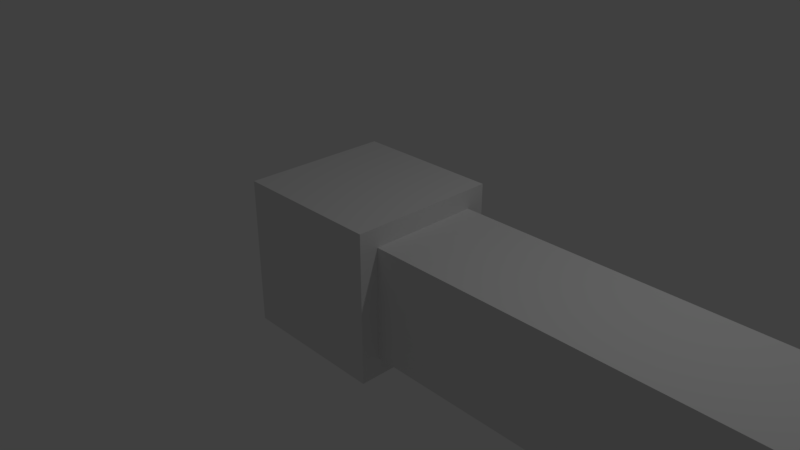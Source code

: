 # Source: ArmModel.blend  (saved by Blender 2.79.0; exported with 4.5.12 LTS)
import bpy
from mathutils import Matrix  # noqa: F401  (used for matrix-valued properties, if any)

bpy.ops.wm.read_factory_settings(use_empty=True)
scene = bpy.context.scene
scene.name = 'Scene'

# ---- collections
col_collection_1 = bpy.data.collections.new('Collection 1'); scene.collection.children.link(col_collection_1)

# ---- materials (node trees are filled in below, after node groups)
mat_material = bpy.data.materials.new('Material')
mat_material.alpha_threshold = 0.0
mat_material.use_transparent_shadow = False
mat_material.roughness = 0.5
mat_material.line_color = (0.0, 0.0, 0.0, 1.0)

# ---- material node trees

# ---- world
world_world = bpy.data.worlds.new('World'); scene.world = world_world
world_world.color = (0.05088, 0.05088, 0.05088)
world_world.use_sun_shadow = False
world_world.sun_shadow_jitter_overblur = 0.0
world_world.cycles.sampling_method = 'MANUAL'

# ---- cameras
cam_camera = bpy.data.cameras.new('Camera')
cam_camera.clip_end = 100.0
cam_camera.lens = 35.0
cam_camera.sensor_width = 32.0
cam_camera.sensor_height = 18.0
cam_camera.ortho_scale = 7.314
cam_camera.dof.focus_distance = 0.0
cam_camera.dof.aperture_fstop = 128.0

# ---- lights
light_lamp = bpy.data.lights.new('Lamp', 'POINT')
light_lamp.transmission_factor = 0.0
light_lamp.cutoff_distance = 30.0
light_lamp.energy = 100.0
light_lamp.shadow_buffer_clip_start = 1.001
light_lamp.shadow_soft_size = 0.1
light_lamp.shadow_maximum_resolution = 0.006
light_lamp.use_absolute_resolution = True

# ---- meshes
me_cube = bpy.data.meshes.new('Cube')
me_cube.from_pydata([(1.0, 0.7451, -0.7451), (1.0, -0.7451, -0.7451), (-1.0, -1.0, -1.0), (-1.0, 1.0, -1.0), (1.0, 0.7451, 0.7451), (1.0, -0.7451, 0.7451), (-1.0, -1.0, 1.0), (-1.0, 1.0, 1.0), (1.0, 1.0, -1.0), (1.0, -1.0, -1.0), (1.0, 1.0, 1.0), (1.0, -1.0, 1.0), (12.32, 0.7451, -0.7451), (12.32, -0.7451, -0.7451), (12.32, 0.7451, 0.7451), (12.32, -0.7451, 0.7451), (7.127, -0.7451, 0.7451), (6.189, -0.7451, 0.7451), (6.658, -0.7451, 0.7451), (6.189, 0.7451, 0.7451), (7.127, 0.7451, 0.7451), (6.658, 0.7451, 0.7451), (6.189, 0.7451, -0.7451), (7.127, 0.7451, -0.7451), (6.658, 0.7451, -0.7451), (7.127, -0.7451, -0.7451), (6.189, -0.7451, -0.7451), (6.658, -0.7451, -0.7451), (12.32, -2.086e-06, -0.7451), (12.32, -2.444e-06, 0.7451), (14.32, -2.086e-06, -0.7451), (14.32, -0.7451, -0.7451), (14.32, -0.7451, 0.7451), (14.32, -2.444e-06, 0.7451), (13.32, -2.444e-06, 0.7451), (13.32, -2.086e-06, -0.7451), (13.32, -0.7451, -0.7451), (13.32, -0.7451, 0.7451)], [], [(8, 9, 2, 3), (5, 1, 26, 17), (9, 11, 6, 2), (10, 7, 6, 11), (10, 8, 3, 7), (2, 6, 7, 3), (4, 0, 8, 10), (1, 5, 11, 9), (0, 1, 9, 8), (35, 34, 33, 30), (5, 4, 10, 11), (1, 0, 22, 26), (4, 5, 17, 19), (0, 4, 19, 22), (23, 20, 14, 12), (25, 23, 12, 28, 13), (20, 16, 15, 29, 14), (23, 25, 27, 24), (25, 16, 18, 27), (27, 18, 17, 26), (20, 23, 24, 21), (21, 24, 22, 19), (24, 27, 26, 22), (16, 20, 21, 18), (16, 25, 13, 15), (12, 14, 29, 28), (30, 33, 32, 31), (37, 36, 31, 32), (36, 35, 30, 31), (34, 37, 32, 33), (29, 15, 37, 34), (13, 28, 35, 36), (15, 13, 36, 37), (28, 29, 34, 35), (18, 21, 19, 17)])
me_cube.materials.append(mat_material)
me_cube.use_remesh_preserve_volume = False
me_cube.use_remesh_preserve_attributes = False
me_cube.use_mirror_vertex_groups = False
me_cube.update()
arm_armature = bpy.data.armatures.new('Armature')  # bones are not reproduced

# ---- objects
ob_armature = bpy.data.objects.new('Armature', arm_armature)
ob_cube = bpy.data.objects.new('Cube', me_cube)
ob_lamp = bpy.data.objects.new('Lamp', light_lamp)
ob_camera = bpy.data.objects.new('Camera', cam_camera)

# ---- transforms, parenting, visibility, modifiers, constraints
ob_armature.location = (1.042, -0.0397, 0.04091)
ob_armature.rotation_euler = (-1.344e-07, 1.571, 0.0)
ob_armature.lineart.crease_threshold = 0.0
ob_cube.parent = ob_armature
ob_cube.matrix_parent_inverse = Matrix(((1.937e-07, 4.441e-16, -1.0, 0.04091), (-1.341e-07, 1.0, -2.62e-14, 0.0397), (1.0, 1.344e-07, 1.947e-07, -1.042), (0.0, 0.0, 0.0, 1.0)))
ob_cube.location = (0.0, 0.0, 0.0)
ob_cube.lock_rotations_4d = False
ob_cube.empty_display_type = 'ARROWS'
ob_cube.show_all_edges = True
ob_cube.lineart.crease_threshold = 0.0
_vg = ob_cube.vertex_groups.new(name='Bone')
for _i, _w in zip([0, 1, 2, 3, 4, 5, 6, 7, 8, 9, 10, 11, 16, 17, 18, 19, 20, 21, 22, 23, 24, 25, 26, 27], [0.9972, 0.9975, 0.9992, 0.9991, 0.9974, 0.9977, 0.9992, 0.9992, 0.9974, 0.9977, 0.9977, 0.9979, 0.08089, 0.9212, 0.5005, 0.9148, 0.08625, 0.5003, 0.9087, 0.0936, 0.5007, 0.08769, 0.9146, 0.5006]): _vg.add([_i], _w, 'REPLACE')
_vg = ob_cube.vertex_groups.new(name='Bone.001')
for _i, _w in zip([12, 13, 14, 15, 16, 17, 18, 19, 20, 21, 22, 23, 24, 25, 26, 27, 28, 29, 30, 31, 32, 33, 34, 35, 36, 37], [0.9939, 0.9986, 0.9943, 0.9987, 0.9191, 0.07882, 0.4995, 0.08525, 0.9137, 0.4997, 0.09126, 0.9064, 0.4993, 0.9123, 0.08538, 0.4994, 0.9979, 0.9983, 0.9996, 0.9996, 0.9996, 0.9996, 0.9994, 0.9993, 0.9994, 0.9995]): _vg.add([_i], _w, 'REPLACE')
_m = ob_cube.modifiers.new('Armature', 'ARMATURE')
_m.object = ob_armature
ob_lamp.location = (4.076, 1.005, 5.904)
ob_lamp.rotation_euler = (0.6503, 0.05522, 1.866)
ob_lamp.lock_rotations_4d = False
ob_lamp.empty_display_type = 'ARROWS'
ob_lamp.color = (0.0, 0.0, 0.0, 0.0)
ob_lamp.lineart.crease_threshold = 0.0
ob_camera.location = (7.481, -6.508, 5.344)
ob_camera.rotation_euler = (1.109, 0.0, 0.8149)
ob_camera.lock_rotations_4d = False
ob_camera.empty_display_type = 'ARROWS'
ob_camera.color = (0.0, 0.0, 0.0, 0.0)
ob_camera.display_type = 'WIRE'
ob_camera.lineart.crease_threshold = 0.0

# ---- collection membership
col_collection_1.objects.link(ob_armature)
col_collection_1.objects.link(ob_cube)
col_collection_1.objects.link(ob_lamp)
col_collection_1.objects.link(ob_camera)

# ---- scene / render settings (as saved in the file)
scene.camera = ob_camera
scene.frame_start = 1; scene.frame_end = 250; scene.frame_set(0)
scene.render.engine = 'BLENDER_EEVEE_NEXT'
scene.render.resolution_percentage = 50
scene.render.dither_intensity = 0.0
scene.cycles.use_denoising = False
scene.cycles.samples = 128
scene.cycles.sampling_pattern = 'TABULATED_SOBOL'
scene.cycles.use_adaptive_sampling = False
scene.cycles.use_light_tree = False
scene.cycles.blur_glossy = 0.0
scene.cycles.sample_clamp_indirect = 0.0
scene.view_settings.view_transform = 'Standard'
bpy.context.view_layer.update()
